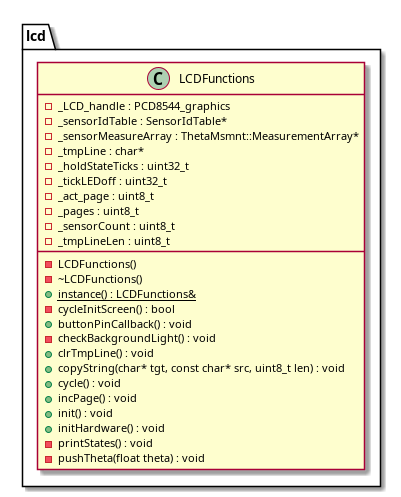

The diagram above was rendered by PlantUML. Its source (embedded in the PNG):
@startuml






namespace lcd {
	class LCDFunctions {
		-LCDFunctions()
		-~LCDFunctions()
		+{static} instance() : LCDFunctions&
		-_LCD_handle : PCD8544_graphics
		-_sensorIdTable : SensorIdTable*
		-_sensorMeasureArray : ThetaMsmnt::MeasurementArray*
		-cycleInitScreen() : bool
		-_tmpLine : char*
		-_holdStateTicks : uint32_t
		-_tickLEDoff : uint32_t
		-_act_page : uint8_t
		-_pages : uint8_t
		-_sensorCount : uint8_t
		-_tmpLineLen : uint8_t
		+buttonPinCallback() : void
		-checkBackgroundLight() : void
		+clrTmpLine() : void
		+copyString(char* tgt, const char* src, uint8_t len) : void
		+cycle() : void
		+incPage() : void
		+init() : void
		+initHardware() : void
		-printStates() : void
		-pushTheta(float theta) : void
	}
}






















@enduml